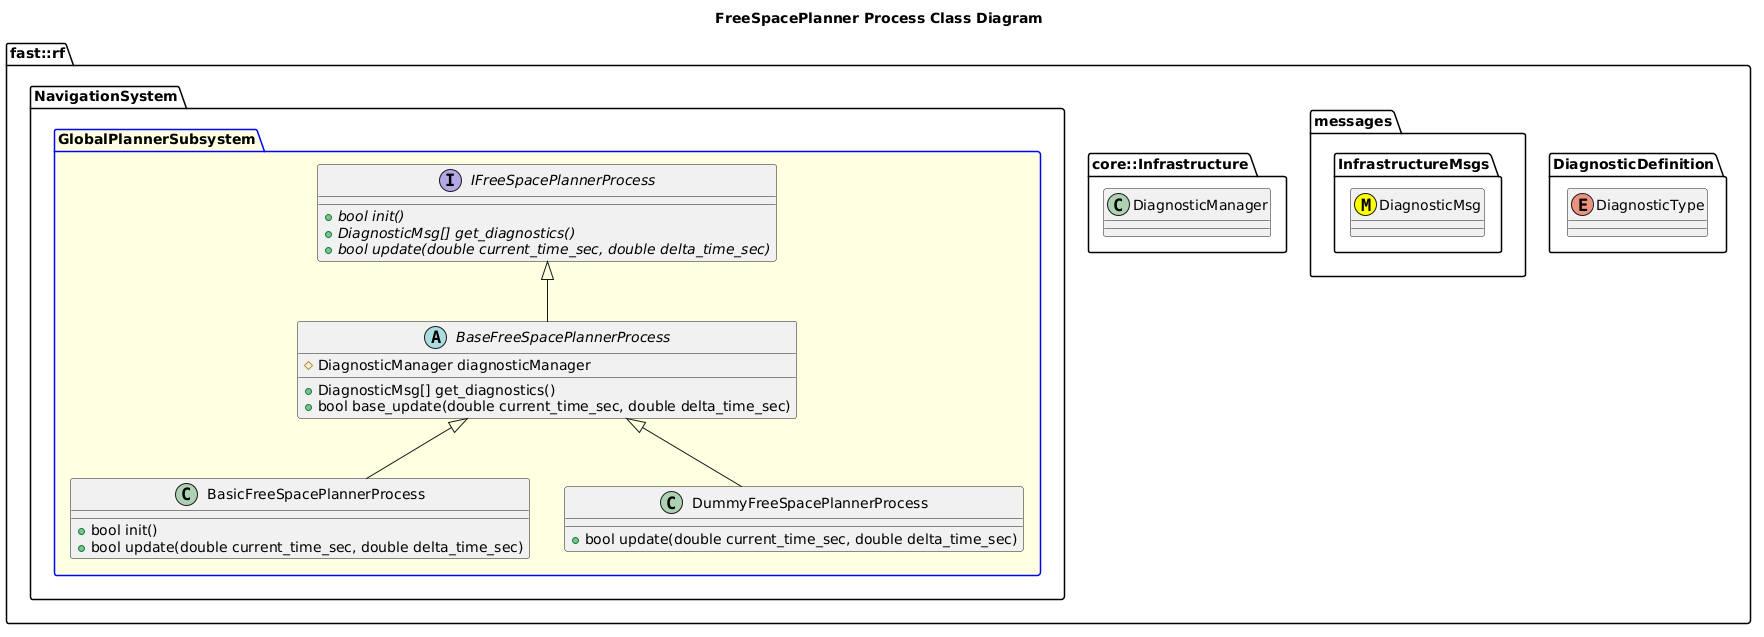

The diagram above was rendered by PlantUML. Its source (embedded in the PNG):
@startuml
title FreeSpacePlanner Process Class Diagram

namespace fast::rf {
  namespace DiagnosticDefinition {
    enum DiagnosticType
  }
  namespace messages {
    namespace InfrastructureMsgs {
      class DiagnosticMsg <<(M,#FFFF00)>>
    }
  }
  namespace core::Infrastructure {
    class DiagnosticManager
  }
  namespace NavigationSystem {
    package GlobalPlannerSubsystem #LightYellow;line:blue {
      
        interface IFreeSpacePlannerProcess  {
          +{abstract} bool init()
          +{abstract} DiagnosticMsg[] get_diagnostics()
          +{abstract} bool update(double current_time_sec, double delta_time_sec)
        }
        abstract BaseFreeSpacePlannerProcess {
          +DiagnosticMsg[] get_diagnostics()
          +bool base_update(double current_time_sec, double delta_time_sec)
          #DiagnosticManager diagnosticManager

        }
        BaseFreeSpacePlannerProcess -up-|> IFreeSpacePlannerProcess
        class BasicFreeSpacePlannerProcess {
          +bool init()
          +bool update(double current_time_sec, double delta_time_sec)
        }
        BasicFreeSpacePlannerProcess -up-|> BaseFreeSpacePlannerProcess
        class DummyFreeSpacePlannerProcess {
          +bool update(double current_time_sec, double delta_time_sec)
        }
        DummyFreeSpacePlannerProcess -up-|> BaseFreeSpacePlannerProcess
    }
  }
}
@enduml